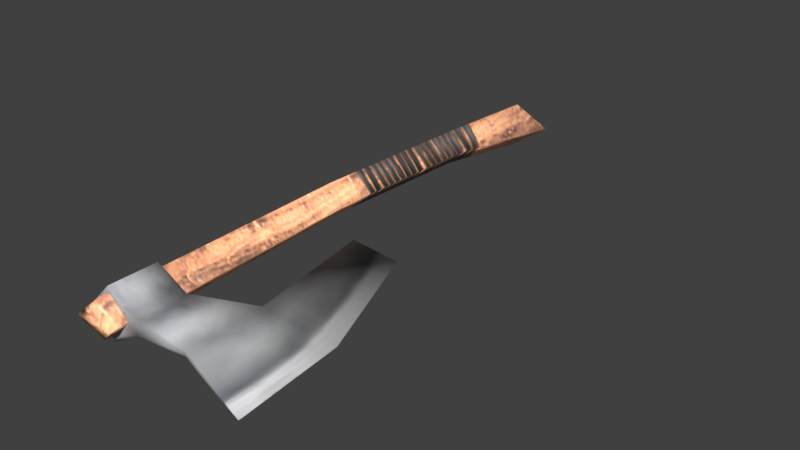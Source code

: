 # Source: one_handed_axe.blend  (saved by Blender 5.2.45; exported with 4.5.12 LTS)
import bpy
from mathutils import Matrix  # noqa: F401  (used for matrix-valued properties, if any)

bpy.ops.wm.read_factory_settings(use_empty=True)
scene = bpy.context.scene
scene.name = 'Scene'

# ---- collections
col_collection_1 = bpy.data.collections.new('Collection 1'); scene.collection.children.link(col_collection_1)
col_collection_2 = bpy.data.collections.new('Collection 2'); scene.collection.children.link(col_collection_2)
col_collection_3 = bpy.data.collections.new('Collection 3'); scene.collection.children.link(col_collection_3)
col_collection_4 = bpy.data.collections.new('Collection 4'); scene.collection.children.link(col_collection_4)
col_collection_5 = bpy.data.collections.new('Collection 5'); scene.collection.children.link(col_collection_5)
col_collection_6 = bpy.data.collections.new('Collection 6'); scene.collection.children.link(col_collection_6)
col_collection_7 = bpy.data.collections.new('Collection 7'); scene.collection.children.link(col_collection_7)
col_collection_8 = bpy.data.collections.new('Collection 8'); scene.collection.children.link(col_collection_8)
col_collection_9 = bpy.data.collections.new('Collection 9'); scene.collection.children.link(col_collection_9)
col_collection_10 = bpy.data.collections.new('Collection 10'); scene.collection.children.link(col_collection_10)
col_collection_11 = bpy.data.collections.new('Collection 11'); scene.collection.children.link(col_collection_11)
col_collection_12 = bpy.data.collections.new('Collection 12'); scene.collection.children.link(col_collection_12)
col_collection_13 = bpy.data.collections.new('Collection 13'); scene.collection.children.link(col_collection_13)
col_collection_14 = bpy.data.collections.new('Collection 14'); scene.collection.children.link(col_collection_14)
col_collection_20 = bpy.data.collections.new('Collection 20'); scene.collection.children.link(col_collection_20)

# ---- images (referenced by path relative to the original .blend; pixels are not part of the script)
import os
ASSET_DIR = os.environ.get("B2B_ASSET_DIR", "")  # directory of the original .blend (textures are referenced by path, not embedded)
HERE = os.path.dirname(os.path.abspath(__file__))  # packed textures are extracted next to this script under _unpacked/

def load_image(name, relpath, width, height, colorspace="sRGB"):
    """Load a texture the original file referenced (path relative to the .blend, or extracted next to this script)."""
    p = next((c for c in (os.path.join(HERE, relpath), os.path.join(ASSET_DIR, relpath)) if relpath and os.path.exists(c)), "")
    if p:
        img = bpy.data.images.load(p, check_existing=True)
        img.name = name
    else:  # same state as the original file: an image datablock whose file is absent (Cycles renders it pink)
        img = bpy.data.images.new(name, width, height)
        img.source = "FILE"
        img.filepath = "//" + (relpath or name)
    img.colorspace_settings.name = colorspace
    return img
img_tex_one_handed_axe_1 = load_image('tex_one_handed_axe_1', '_unpacked/tex_one_handed_axe_1.86993354.png', 512, 512, 'sRGB')

# ---- materials (node trees are filled in below, after node groups)
mat_mat_one_handed_axe_1 = bpy.data.materials.new('mat_one_handed_axe_1')
mat_mat_one_handed_axe_1.alpha_threshold = 0.0
mat_mat_one_handed_axe_1.use_backface_culling_lightprobe_volume = False
mat_mat_one_handed_axe_1.use_transparent_shadow = False
mat_mat_one_handed_axe_1.roughness = 0.5
mat_mat_one_handed_axe_1.specular_intensity = 0.0
mat_mat_one_handed_axe_1_brighterhandle = bpy.data.materials.new('mat_one_handed_axe_1_BrighterHandle')
mat_mat_one_handed_axe_1_brighterhandle.alpha_threshold = 0.0
mat_mat_one_handed_axe_1_brighterhandle.use_backface_culling_lightprobe_volume = False
mat_mat_one_handed_axe_1_brighterhandle.use_transparent_shadow = False
mat_mat_one_handed_axe_1_brighterhandle.roughness = 0.5
mat_mat_one_handed_axe_1_brighterhandle.specular_intensity = 0.0

# ---- material node trees
mat_mat_one_handed_axe_1.use_nodes = True; mat_mat_one_handed_axe_1.node_tree.nodes.clear()
_N = mat_mat_one_handed_axe_1.node_tree.nodes; _L = mat_mat_one_handed_axe_1.node_tree.links
n0 = _N.new('ShaderNodeOutputMaterial'); n0.name = 'Material Output'; n0.location = (0, 0)
n1 = _N.new('ShaderNodeBsdfPrincipled'); n1.name = 'Principled BSDF'; n1.location = (0, 0)
n1.inputs[2].default_value = 0.75
n1.inputs[10].default_value = 0.005
n2 = _N.new('ShaderNodeTexImage'); n2.name = 'Image Texture'; n2.location = (0, 0)
n2.image = img_tex_one_handed_axe_1
_L.new(n2.outputs[0], n1.inputs[0])
_L.new(n1.outputs[0], n0.inputs[0])
n0.is_active_output = True
mat_mat_one_handed_axe_1_brighterhandle.use_nodes = True; mat_mat_one_handed_axe_1_brighterhandle.node_tree.nodes.clear()
_N = mat_mat_one_handed_axe_1_brighterhandle.node_tree.nodes; _L = mat_mat_one_handed_axe_1_brighterhandle.node_tree.links
n0 = _N.new('ShaderNodeOutputMaterial'); n0.name = 'Material Output'; n0.location = (0, 0)
n1 = _N.new('ShaderNodeBsdfPrincipled'); n1.name = 'Principled BSDF'; n1.location = (0, 0)
n1.inputs[2].default_value = 0.75
n1.inputs[10].default_value = 0.005
n2 = _N.new('ShaderNodeTexImage'); n2.name = 'Image Texture'; n2.location = (0, 0)
n2.image = img_tex_one_handed_axe_1
n3 = _N.new('ShaderNodeMixRGB'); n3.name = 'InventoryVisibility'; n3.location = (-250, 200)
n3.label = 'Brighter on black inventory'
n3.blend_type = 'MULTIPLY'
n3.inputs[0].default_value = 1.0
n3.inputs[2].default_value = (3.0, 3.0, 3.0, 1.0)
_L.new(n1.outputs[0], n0.inputs[0])
_L.new(n2.outputs[0], n3.inputs[1])
_L.new(n3.outputs[0], n1.inputs[0])
n0.is_active_output = True

# ---- world
world_world = bpy.data.worlds.new('World'); scene.world = world_world
world_world.use_nodes = True; world_world.node_tree.nodes.clear()
_N = world_world.node_tree.nodes; _L = world_world.node_tree.links
n0 = _N.new('ShaderNodeOutputWorld'); n0.name = 'World Output'; n0.location = (280, 0)
n1 = _N.new('ShaderNodeBackground'); n1.name = 'Background'; n1.location = (0, 0)
n1.inputs[0].default_value = (0.05088, 0.05088, 0.05088, 1.0)
n2 = _N.new('NodeFrame'); n2.name = 'Frame'; n2.location = (0, 0)
n2.label = 'Versioning: Use Nodes was removed'
n2.width = 160
n0.parent = n2
n1.parent = n2
_L.new(n1.outputs[0], n0.inputs[0])
n0.is_active_output = True
world_world.color = (0.05088, 0.05088, 0.05088)
world_world.use_sun_shadow = False
world_world.sun_shadow_jitter_overblur = 0.0
world_world.cycles.sampling_method = 'MANUAL'

# ---- meshes
me_plane = bpy.data.meshes.new('Plane')
me_plane.from_pydata([(-1.0, -1.0, 0.0), (1.0, -1.0, 0.0), (-1.0, 1.0, 0.0), (1.0, 1.0, 0.0)], [], [(0, 1, 3, 2)])
_uv = me_plane.uv_layers.new(name='UVMap')
_uv.uv.foreach_set('vector', [0.0, 0.0, 1.0, 0.0, 1.0, 1.0, 0.0, 1.0])
me_plane.update()
me_one_handed_axe_1 = bpy.data.meshes.new('one_handed_axe_1')
me_one_handed_axe_1.from_pydata([(0.05109, -0.1771, -0.01346), (0.05109, -0.1439, -0.01346), (0.05109, -0.1439, -0.01742), (0.05109, -0.1771, -0.01742), (-0.008094, -0.1237, -0.002714), (-0.008094, -0.177, -0.002714), (0.03081, -0.1771, -0.005385), (0.03081, -0.1439, -0.005385), (0.005346, -0.03639, -0.002716), (0.03762, -0.1771, 3.049e-09), (0.05109, -0.1771, 0.01346), (0.06455, -0.1771, -3.049e-09), (0.06455, -0.1439, -3.049e-09), (0.03762, -0.1439, 3.049e-09), (0.05109, -0.1439, 0.01346), (0.05109, -0.1439, 0.01742), (0.05109, -0.1771, 0.01742), (0.06851, -0.1771, -3.946e-09), (0.06851, -0.1439, -3.946e-09), (-0.008094, -0.1237, 1.34e-08), (-0.008094, -0.177, 1.34e-08), (-0.008094, -0.1237, 0.002714), (-0.008094, -0.177, 0.002714), (0.03081, -0.1771, 0.005385), (0.03081, -0.1439, 0.005385), (-0.06185, -0.1237, 2.558e-08), (-0.06857, -0.1972, 2.71e-08), (-0.02825, -0.03639, 1.797e-08), (0.005346, -0.03639, 0.002716), (0.005346, -0.03639, 1.036e-08)], [], [(11, 3, 17), (6, 0, 9), (2, 17, 3), (12, 2, 1), (7, 5, 4), (6, 20, 5), (7, 19, 13), (1, 7, 13), (2, 6, 7), (29, 8, 27), (5, 25, 4), (5, 20, 26), (4, 27, 8), (19, 8, 29), (11, 16, 10), (10, 23, 9), (15, 17, 18), (15, 12, 14), (24, 22, 23), (23, 20, 9), (19, 24, 13), (14, 24, 15), (15, 23, 16), (29, 27, 28), (25, 22, 21), (22, 26, 20), (21, 27, 25), (19, 28, 21), (11, 0, 3), (6, 3, 0), (2, 18, 17), (12, 18, 2), (7, 6, 5), (6, 9, 20), (7, 4, 19), (1, 2, 7), (2, 3, 6), (5, 26, 25), (4, 25, 27), (19, 4, 8), (11, 17, 16), (10, 16, 23), (15, 16, 17), (15, 18, 12), (24, 21, 22), (23, 22, 20), (19, 21, 24), (14, 13, 24), (15, 24, 23), (25, 26, 22), (21, 28, 27), (19, 29, 28)])
me_one_handed_axe_1.polygons.foreach_set('use_smooth', [True] * 52)
_uv = me_one_handed_axe_1.uv_layers.new(name='UV_bake')
_uv.uv.foreach_set('vector', [0.5, 0.7265, 0.4596, 0.7447, 0.5, 0.7193, 0.4037, 0.7728, 0.4582, 0.7561, 0.4238, 0.7895, 0.4483, 0.6462, 0.5, 0.7193, 0.4596, 0.7447, 0.5, 0.6597, 0.4483, 0.6462, 0.4568, 0.6409, 0.3778, 0.6405, 0.2901, 0.8123, 0.2227, 0.6147, 0.4037, 0.7728, 0.2928, 0.8212, 0.2901, 0.8123, 0.3778, 0.6405, 0.2263, 0.6042, 0.3963, 0.6132, 0.4437, 0.6346, 0.3778, 0.6405, 0.3963, 0.6132, 0.4483, 0.6462, 0.4037, 0.7728, 0.3778, 0.6405, 0.07762, 0.4293, 0.07647, 0.4382, 0.01032, 0.4712, 0.2901, 0.8123, 0.09631, 0.7175, 0.2227, 0.6147, 0.2901, 0.8123, 0.2928, 0.8212, 0.1458, 0.9386, 0.2227, 0.6147, 0.01032, 0.4712, 0.07647, 0.4382, 0.2263, 0.6042, 0.07647, 0.4382, 0.07762, 0.4293, 0.5, 0.7265, 0.5404, 0.7447, 0.5314, 0.7485, 0.5418, 0.7561, 0.5963, 0.7728, 0.5762, 0.7895, 0.5517, 0.6462, 0.5, 0.7193, 0.5, 0.6686, 0.5517, 0.6462, 0.5, 0.6597, 0.5432, 0.6409, 0.6222, 0.6405, 0.7099, 0.8123, 0.5963, 0.7728, 0.5963, 0.7728, 0.7072, 0.8212, 0.5762, 0.7895, 0.7737, 0.6042, 0.6222, 0.6405, 0.6037, 0.6132, 0.5563, 0.6346, 0.6222, 0.6405, 0.5517, 0.6462, 0.5517, 0.6462, 0.5963, 0.7728, 0.5404, 0.7447, 0.9224, 0.4293, 0.9897, 0.4712, 0.9235, 0.4382, 0.9037, 0.7175, 0.7099, 0.8123, 0.7773, 0.6147, 0.7099, 0.8123, 0.8542, 0.9386, 0.7072, 0.8212, 0.7773, 0.6147, 0.9897, 0.4712, 0.9037, 0.7175, 0.7737, 0.6042, 0.9235, 0.4382, 0.7773, 0.6147, 0.5, 0.7265, 0.4686, 0.7485, 0.4596, 0.7447, 0.4037, 0.7728, 0.4596, 0.7447, 0.4582, 0.7561, 0.4483, 0.6462, 0.5, 0.6686, 0.5, 0.7193, 0.5, 0.6597, 0.5, 0.6686, 0.4483, 0.6462, 0.3778, 0.6405, 0.4037, 0.7728, 0.2901, 0.8123, 0.4037, 0.7728, 0.4238, 0.7895, 0.2928, 0.8212, 0.3778, 0.6405, 0.2227, 0.6147, 0.2263, 0.6042, 0.4437, 0.6346, 0.4483, 0.6462, 0.3778, 0.6405, 0.4483, 0.6462, 0.4596, 0.7447, 0.4037, 0.7728, 0.2901, 0.8123, 0.1458, 0.9386, 0.09631, 0.7175, 0.2227, 0.6147, 0.09631, 0.7175, 0.01032, 0.4712, 0.2263, 0.6042, 0.2227, 0.6147, 0.07647, 0.4382, 0.5, 0.7265, 0.5, 0.7193, 0.5404, 0.7447, 0.5418, 0.7561, 0.5404, 0.7447, 0.5963, 0.7728, 0.5517, 0.6462, 0.5404, 0.7447, 0.5, 0.7193, 0.5517, 0.6462, 0.5, 0.6686, 0.5, 0.6597, 0.6222, 0.6405, 0.7773, 0.6147, 0.7099, 0.8123, 0.5963, 0.7728, 0.7099, 0.8123, 0.7072, 0.8212, 0.7737, 0.6042, 0.7773, 0.6147, 0.6222, 0.6405, 0.5563, 0.6346, 0.6037, 0.6132, 0.6222, 0.6405, 0.5517, 0.6462, 0.6222, 0.6405, 0.5963, 0.7728, 0.9037, 0.7175, 0.8542, 0.9386, 0.7099, 0.8123, 0.7773, 0.6147, 0.9235, 0.4382, 0.9897, 0.4712, 0.7737, 0.6042, 0.9224, 0.4293, 0.9235, 0.4382])
me_one_handed_axe_1.materials.append(mat_mat_one_handed_axe_1)
me_one_handed_axe_1.use_remesh_preserve_volume = False
me_one_handed_axe_1.use_remesh_preserve_attributes = False
me_one_handed_axe_1.use_mirror_vertex_groups = False
me_one_handed_axe_1.update()
me_one_handed_axe_1_001 = bpy.data.meshes.new('one_handed_axe_1.001')
me_one_handed_axe_1_001.from_pydata([(0.03912, 0.1821, -0.01546), (0.05109, -0.1833, -0.01346), (0.05109, -0.1771, -0.01346), (0.05109, -0.1439, -0.01346), (0.05646, -0.0008931, -0.01212), (0.05048, 0.1146, -0.01212), (0.01758, 0.1888, 7.588e-09), (0.03762, -0.1889, 3.049e-09), (0.03912, 0.1821, 0.01546), (0.05109, -0.1833, 0.01346), (0.06455, -0.1889, -3.049e-09), (0.05533, 0.1972, -9.608e-10), (0.03762, -0.1771, 3.049e-09), (0.05109, -0.1771, 0.01346), (0.06455, -0.1771, -3.049e-09), (0.06455, -0.1439, -3.049e-09), (0.03762, -0.1439, 3.049e-09), (0.05109, -0.1439, 0.01346), (0.06857, -0.0006892, -3.961e-09), (0.04434, -0.0006892, 1.527e-09), (0.05646, -0.0008931, 0.01212), (0.06231, 0.1146, -2.542e-09), (0.03865, 0.1146, 2.818e-09), (0.05048, 0.1146, 0.01212)], [], [(14, 1, 2), (12, 1, 7), (7, 1, 10), (0, 6, 11), (4, 15, 3), (19, 3, 16), (5, 19, 22), (21, 4, 5), (0, 21, 5), (0, 22, 6), (9, 14, 13), (12, 9, 13), (7, 10, 9), (8, 11, 6), (20, 15, 18), (19, 17, 20), (19, 23, 22), (20, 21, 23), (8, 21, 11), (22, 8, 6), (14, 10, 1), (12, 2, 1), (4, 18, 15), (19, 4, 3), (5, 4, 19), (21, 18, 4), (0, 11, 21), (0, 5, 22), (9, 10, 14), (12, 7, 9), (20, 17, 15), (19, 16, 17), (19, 20, 23), (20, 18, 21), (8, 23, 21), (22, 23, 8)])
me_one_handed_axe_1_001.polygons.foreach_set('use_smooth', [True] * 36)
_uv = me_one_handed_axe_1_001.uv_layers.new(name='UV_bake')
_uv.uv.foreach_set('vector', [0.499, 0.5024, 0.5504, 0.4812, 0.5564, 0.4975, 0.6033, 0.4641, 0.5504, 0.4812, 0.5769, 0.433, 0.5769, 0.433, 0.5504, 0.4812, 0.499, 0.4616, 0.06324, 0.2648, 0.02154, 0.3359, 0.01433, 0.2008, 0.5629, 0.2587, 0.9726, 0.2008, 0.9736, 0.2653, 0.5615, 0.3166, 0.9736, 0.2653, 0.974, 0.3298, 0.2305, 0.2576, 0.5615, 0.3166, 0.2279, 0.3152, 0.2336, 0.2008, 0.5629, 0.2587, 0.2305, 0.2576, 0.06324, 0.2648, 0.2336, 0.2008, 0.2305, 0.2576, 0.06324, 0.2648, 0.2279, 0.3152, 0.02154, 0.3359, 0.4476, 0.4812, 0.499, 0.5024, 0.4416, 0.4975, 0.3947, 0.4641, 0.4476, 0.4812, 0.4416, 0.4975, 0.4211, 0.433, 0.499, 0.4616, 0.4476, 0.4812, 0.06324, 0.1368, 0.01433, 0.2008, 0.02154, 0.06567, 0.5629, 0.1429, 0.9726, 0.2008, 0.5628, 0.2008, 0.5615, 0.08504, 0.9736, 0.1363, 0.5629, 0.1429, 0.5615, 0.08504, 0.2305, 0.144, 0.2279, 0.08642, 0.5629, 0.1429, 0.2336, 0.2008, 0.2305, 0.144, 0.06324, 0.1368, 0.2336, 0.2008, 0.01433, 0.2008, 0.2279, 0.08642, 0.06324, 0.1368, 0.02154, 0.06567, 0.499, 0.5024, 0.499, 0.4616, 0.5504, 0.4812, 0.6033, 0.4641, 0.5564, 0.4975, 0.5504, 0.4812, 0.5629, 0.2587, 0.5628, 0.2008, 0.9726, 0.2008, 0.5615, 0.3166, 0.5629, 0.2587, 0.9736, 0.2653, 0.2305, 0.2576, 0.5629, 0.2587, 0.5615, 0.3166, 0.2336, 0.2008, 0.5628, 0.2008, 0.5629, 0.2587, 0.06324, 0.2648, 0.01433, 0.2008, 0.2336, 0.2008, 0.06324, 0.2648, 0.2305, 0.2576, 0.2279, 0.3152, 0.4476, 0.4812, 0.499, 0.4616, 0.499, 0.5024, 0.3947, 0.4641, 0.4211, 0.433, 0.4476, 0.4812, 0.5629, 0.1429, 0.9736, 0.1363, 0.9726, 0.2008, 0.5615, 0.08504, 0.974, 0.07176, 0.9736, 0.1363, 0.5615, 0.08504, 0.5629, 0.1429, 0.2305, 0.144, 0.5629, 0.1429, 0.5628, 0.2008, 0.2336, 0.2008, 0.06324, 0.1368, 0.2305, 0.144, 0.2336, 0.2008, 0.2279, 0.08642, 0.2305, 0.144, 0.06324, 0.1368])
me_one_handed_axe_1_001.materials.append(mat_mat_one_handed_axe_1)
me_one_handed_axe_1_001.use_remesh_preserve_volume = False
me_one_handed_axe_1_001.use_remesh_preserve_attributes = False
me_one_handed_axe_1_001.use_mirror_vertex_groups = False
me_one_handed_axe_1_001.update()

# ---- objects
ob_plane = bpy.data.objects.new('Plane', me_plane)
ob_blade = bpy.data.objects.new('Blade', me_one_handed_axe_1)
ob_handle = bpy.data.objects.new('Handle', me_one_handed_axe_1_001)

# ---- transforms, parenting, visibility, modifiers, constraints
ob_plane.location = (0.0, 0.0, 0.0)
ob_plane.scale = (0.5, 0.5, 0.5)
ob_plane.hide_render = True
ob_blade.location = (0.0, 0.0, 0.004878)
ob_blade.rotation_euler = (-0.0, 3.142, -0.0)
ob_blade.scale = (1.905, 1.905, 1.905)
ob_blade.lock_rotations_4d = False
ob_blade.empty_display_type = 'ARROWS'
ob_blade.lineart.crease_threshold = 0.0
ob_handle.location = (0.0, 0.0, 0.004878)
ob_handle.rotation_euler = (-0.0, 3.142, -0.0)
ob_handle.scale = (1.905, 1.905, 1.905)
ob_handle.lock_rotations_4d = False
ob_handle.empty_display_type = 'ARROWS'
ob_handle.lineart.crease_threshold = 0.0
ob_handle.material_slots[0].link = 'OBJECT'; ob_handle.material_slots[0].material = mat_mat_one_handed_axe_1_brighterhandle

# ---- collection membership
scene.collection.objects.link(ob_plane)
col_collection_5.objects.link(ob_blade)
col_collection_5.objects.link(ob_handle)

# ---- scene / render settings (as saved in the file)
scene.frame_start = 1; scene.frame_end = 250; scene.frame_set(1)
scene.render.engine = 'BLENDER_EEVEE_NEXT'
scene.render.resolution_percentage = 50
scene.render.dither_intensity = 0.0
scene.render.film_transparent = True
scene.render.bake_type = 'DISPLACEMENT'
scene.render.bake_bias = 0.0
scene.render.bake_samples = 0
scene.cycles.use_denoising = False
scene.cycles.samples = 128
scene.cycles.sampling_pattern = 'TABULATED_SOBOL'
scene.cycles.use_adaptive_sampling = False
scene.cycles.use_light_tree = False
scene.eevee.fast_gi_thickness_near = 0.1
scene.eevee.fast_gi_thickness_far = 0.0
scene.view_settings.view_transform = 'Standard'
bpy.context.view_layer.update()

# ---- added for rendering (the .blend has no active camera and no usable light): camera, sun
cam_auto = bpy.data.cameras.new('AutoCamera')
cam_auto.lens = 50.0
cam_auto.sensor_width = 36.0
cam_auto.clip_end = 1000.0
ob_auto_camera = bpy.data.objects.new('AutoCamera', cam_auto)
scene.collection.objects.link(ob_auto_camera)
ob_auto_camera.location = (0.738399, -0.886079, 0.595598)
ob_auto_camera.rotation_euler = (1.09748, -7.21219e-08, 0.694738)
scene.camera = ob_auto_camera
light_auto_sun = bpy.data.lights.new('AutoSun', 'SUN')
light_auto_sun.energy = 3.0
light_auto_sun.angle = 0.0523599
ob_auto_sun = bpy.data.objects.new('AutoSun', light_auto_sun)
scene.collection.objects.link(ob_auto_sun)
ob_auto_sun.rotation_euler = (0.872665, 0.174533, 0.523599)
bpy.context.view_layer.update()
